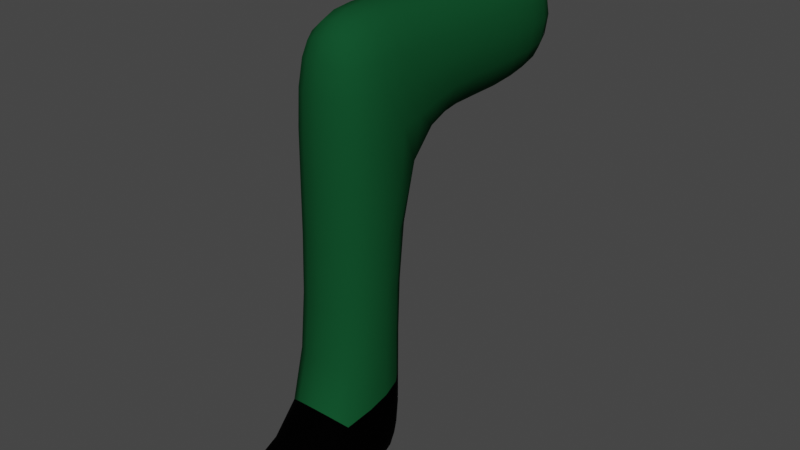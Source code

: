 # Source: Cames4.blend  (saved by Blender 3.6.13; exported with 4.5.12 LTS)
import bpy
from mathutils import Matrix  # noqa: F401  (used for matrix-valued properties, if any)

bpy.ops.wm.read_factory_settings(use_empty=True)
scene = bpy.context.scene
scene.name = 'Scene'

# ---- collections
col_collection = bpy.data.collections.new('Collection'); scene.collection.children.link(col_collection)

# ---- materials (node trees are filled in below, after node groups)
mat_cama = bpy.data.materials.new('Cama')
mat_cama.use_transparent_shadow = False
mat_sabata = bpy.data.materials.new('Sabata')
mat_sabata.use_transparent_shadow = False
mat_cama2 = bpy.data.materials.new('Cama2')
mat_cama2.use_transparent_shadow = False
mat_cama3 = bpy.data.materials.new('Cama3')
mat_cama3.use_transparent_shadow = False
mat_cama4 = bpy.data.materials.new('Cama4')
mat_cama4.use_transparent_shadow = False
mat_sabata2 = bpy.data.materials.new('Sabata2')
mat_sabata2.use_transparent_shadow = False
mat_sabata3 = bpy.data.materials.new('Sabata3')
mat_sabata3.use_transparent_shadow = False
mat_sabata4 = bpy.data.materials.new('Sabata4')
mat_sabata4.use_transparent_shadow = False

# ---- material node trees
mat_cama.use_nodes = True; mat_cama.node_tree.nodes.clear()
_N = mat_cama.node_tree.nodes; _L = mat_cama.node_tree.links
n0 = _N.new('ShaderNodeBsdfPrincipled'); n0.name = 'BSDF Principista'; n0.location = (10, 300)
n0.distribution = 'GGX'
n0.subsurface_method = 'RANDOM_WALK_SKIN'
n0.inputs[0].default_value = (0.0, 0.002621, 0.06998, 1.0)
n0.inputs[2].default_value = 0.9252
n0.inputs[3].default_value = 1.45
n0.inputs[13].default_value = 0.01969
n0.inputs[27].default_value = (0.0, 0.0, 0.0, 1.0)
n0.inputs[28].default_value = 1.0
n1 = _N.new('ShaderNodeOutputMaterial'); n1.name = 'Material'; n1.location = (300, 300)
_L.new(n0.outputs[0], n1.inputs[0])
n1.is_active_output = True
mat_sabata.use_nodes = True; mat_sabata.node_tree.nodes.clear()
_N = mat_sabata.node_tree.nodes; _L = mat_sabata.node_tree.links
n0 = _N.new('ShaderNodeBsdfPrincipled'); n0.name = 'BSDF Principista'; n0.location = (10, 300)
n0.distribution = 'GGX'
n0.subsurface_method = 'RANDOM_WALK_SKIN'
n0.inputs[0].default_value = (0.1376, 0.03157, 0.008426, 1.0)
n0.inputs[2].default_value = 0.9252
n0.inputs[3].default_value = 1.45
n0.inputs[13].default_value = 0.01969
n0.inputs[27].default_value = (0.0, 0.0, 0.0, 1.0)
n0.inputs[28].default_value = 1.0
n1 = _N.new('ShaderNodeOutputMaterial'); n1.name = 'Material'; n1.location = (300, 300)
_L.new(n0.outputs[0], n1.inputs[0])
n1.is_active_output = True
mat_cama2.use_nodes = True; mat_cama2.node_tree.nodes.clear()
_N = mat_cama2.node_tree.nodes; _L = mat_cama2.node_tree.links
n0 = _N.new('ShaderNodeBsdfPrincipled'); n0.name = 'BSDF Principista'; n0.location = (10, 300)
n0.distribution = 'GGX'
n0.subsurface_method = 'RANDOM_WALK_SKIN'
n0.inputs[0].default_value = (0.003483, 0.002997, 0.003492, 1.0)
n0.inputs[2].default_value = 0.9252
n0.inputs[3].default_value = 1.45
n0.inputs[13].default_value = 0.01969
n0.inputs[27].default_value = (0.0, 0.0, 0.0, 1.0)
n0.inputs[28].default_value = 1.0
n1 = _N.new('ShaderNodeOutputMaterial'); n1.name = 'Material'; n1.location = (300, 300)
_L.new(n0.outputs[0], n1.inputs[0])
n1.is_active_output = True
mat_cama3.use_nodes = True; mat_cama3.node_tree.nodes.clear()
_N = mat_cama3.node_tree.nodes; _L = mat_cama3.node_tree.links
n0 = _N.new('ShaderNodeBsdfPrincipled'); n0.name = 'BSDF Principista'; n0.location = (10, 300)
n0.distribution = 'GGX'
n0.subsurface_method = 'RANDOM_WALK_SKIN'
n0.inputs[0].default_value = (0.06998, 0.01668, 0.01591, 1.0)
n0.inputs[2].default_value = 0.9252
n0.inputs[3].default_value = 1.45
n0.inputs[13].default_value = 0.01969
n0.inputs[27].default_value = (0.0, 0.0, 0.0, 1.0)
n0.inputs[28].default_value = 1.0
n1 = _N.new('ShaderNodeOutputMaterial'); n1.name = 'Material'; n1.location = (300, 300)
_L.new(n0.outputs[0], n1.inputs[0])
n1.is_active_output = True
mat_cama4.use_nodes = True; mat_cama4.node_tree.nodes.clear()
_N = mat_cama4.node_tree.nodes; _L = mat_cama4.node_tree.links
n0 = _N.new('ShaderNodeBsdfPrincipled'); n0.name = 'BSDF Principista'; n0.location = (10, 300)
n0.distribution = 'GGX'
n0.subsurface_method = 'RANDOM_WALK_SKIN'
n0.inputs[0].default_value = (0.00609, 0.06998, 0.02358, 1.0)
n0.inputs[2].default_value = 0.9252
n0.inputs[3].default_value = 1.45
n0.inputs[13].default_value = 0.01969
n0.inputs[27].default_value = (0.0, 0.0, 0.0, 1.0)
n0.inputs[28].default_value = 1.0
n1 = _N.new('ShaderNodeOutputMaterial'); n1.name = 'Material'; n1.location = (300, 300)
_L.new(n0.outputs[0], n1.inputs[0])
n1.is_active_output = True
mat_sabata2.use_nodes = True; mat_sabata2.node_tree.nodes.clear()
_N = mat_sabata2.node_tree.nodes; _L = mat_sabata2.node_tree.links
n0 = _N.new('ShaderNodeBsdfPrincipled'); n0.name = 'BSDF Principista'; n0.location = (10, 300)
n0.distribution = 'GGX'
n0.subsurface_method = 'RANDOM_WALK_SKIN'
n0.inputs[2].default_value = 0.9252
n0.inputs[3].default_value = 1.45
n0.inputs[13].default_value = 0.01969
n0.inputs[27].default_value = (0.0, 0.0, 0.0, 1.0)
n0.inputs[28].default_value = 1.0
n1 = _N.new('ShaderNodeOutputMaterial'); n1.name = 'Material'; n1.location = (300, 300)
_L.new(n0.outputs[0], n1.inputs[0])
n1.is_active_output = True
mat_sabata3.use_nodes = True; mat_sabata3.node_tree.nodes.clear()
_N = mat_sabata3.node_tree.nodes; _L = mat_sabata3.node_tree.links
n0 = _N.new('ShaderNodeBsdfPrincipled'); n0.name = 'BSDF Principista'; n0.location = (10, 300)
n0.distribution = 'GGX'
n0.subsurface_method = 'RANDOM_WALK_SKIN'
n0.inputs[0].default_value = (0.4292, 0.2439, 0.04607, 1.0)
n0.inputs[2].default_value = 0.9252
n0.inputs[3].default_value = 1.45
n0.inputs[13].default_value = 0.01969
n0.inputs[27].default_value = (0.0, 0.0, 0.0, 1.0)
n0.inputs[28].default_value = 1.0
n1 = _N.new('ShaderNodeOutputMaterial'); n1.name = 'Material'; n1.location = (300, 300)
_L.new(n0.outputs[0], n1.inputs[0])
n1.is_active_output = True
mat_sabata4.use_nodes = True; mat_sabata4.node_tree.nodes.clear()
_N = mat_sabata4.node_tree.nodes; _L = mat_sabata4.node_tree.links
n0 = _N.new('ShaderNodeBsdfPrincipled'); n0.name = 'BSDF Principista'; n0.location = (10, 300)
n0.distribution = 'GGX'
n0.subsurface_method = 'RANDOM_WALK_SKIN'
n0.inputs[0].default_value = (0.0, 0.0, 0.0, 1.0)
n0.inputs[2].default_value = 0.9252
n0.inputs[3].default_value = 1.45
n0.inputs[13].default_value = 0.01969
n0.inputs[27].default_value = (0.0, 0.0, 0.0, 1.0)
n0.inputs[28].default_value = 1.0
n1 = _N.new('ShaderNodeOutputMaterial'); n1.name = 'Material'; n1.location = (300, 300)
_L.new(n0.outputs[0], n1.inputs[0])
n1.is_active_output = True

# ---- world
world_world = bpy.data.worlds.new('World'); scene.world = world_world
world_world.use_nodes = True; world_world.node_tree.nodes.clear()
_N = world_world.node_tree.nodes; _L = world_world.node_tree.links
n0 = _N.new('ShaderNodeOutputWorld'); n0.name = 'World Output'; n0.location = (300, 300)
n1 = _N.new('ShaderNodeBackground'); n1.name = 'Background'; n1.location = (10, 300)
n1.inputs[0].default_value = (0.05088, 0.05088, 0.05088, 1.0)
_L.new(n1.outputs[0], n0.inputs[0])
n0.is_active_output = True
world_world.color = (0.05088, 0.05088, 0.05088)
world_world.use_sun_shadow = False
world_world.sun_shadow_jitter_overblur = 0.0

# ---- meshes
me_cubo_006 = bpy.data.meshes.new('Cubo.006')
me_cubo_006.from_pydata([(-0.6857, -1.0, -1.0), (-0.6857, -1.0, 1.0), (-0.6857, 1.0, -1.0), (-0.6857, 1.0, 1.0), (0.6857, -1.0, -1.0), (0.6857, -1.0, 1.0), (0.6857, 1.0, -1.0), (0.6857, 1.0, 1.0), (-0.6857, -4.031, -1.0), (-0.6857, -4.031, 1.0), (0.6857, -4.031, 1.0), (0.6857, -4.031, -1.0), (-0.6857, -2.687, 1.0), (0.6857, -2.687, 1.0), (0.6857, -2.687, -1.0), (-0.6857, -2.687, -1.0), (-0.6857, -4.031, -5.986), (0.6857, -4.031, -5.986), (-0.6857, -2.687, -5.986), (0.6857, -2.687, -5.986), (0.6857, -2.687, -4.873), (-0.6857, -2.687, -4.873), (0.6857, -4.031, -5.23), (-0.6857, -4.031, -5.23), (-0.6857, -5.641, -5.986), (0.6857, -5.641, -5.986), (0.6857, -5.641, -5.23), (-0.6857, -5.641, -5.23)], [], [(0, 1, 3, 2), (2, 3, 7, 6), (6, 7, 5, 4), (13, 12, 9, 10), (2, 6, 4, 0), (7, 3, 1, 5), (11, 10, 9, 8), (14, 13, 10, 11), (12, 15, 8, 9), (21, 20, 19, 18), (0, 4, 14, 15), (1, 0, 15, 12), (4, 5, 13, 14), (5, 1, 12, 13), (18, 19, 17, 16), (20, 22, 17, 19), (17, 22, 26, 25), (23, 21, 18, 16), (8, 15, 21, 23), (11, 8, 23, 22), (14, 11, 22, 20), (15, 14, 20, 21), (26, 27, 24, 25), (22, 23, 27, 26), (16, 17, 25, 24), (23, 16, 24, 27)])
me_cubo_006.polygons.foreach_set('use_smooth', [True] * 26)
me_cubo_006.polygons.foreach_set('material_index', [4, 4, 4, 4, 4, 4, 4, 4, 4, 7, 4, 4, 4, 4, 7, 7, 7, 7, 4, 4, 4, 4, 7, 7, 7, 7])
_uv = me_cubo_006.uv_layers.new(name='MapaUV')
_uv.uv.foreach_set('vector', [0.375, 0.0, 0.625, 0.0, 0.625, 0.25, 0.375, 0.25, 0.375, 0.25, 0.625, 0.25, 0.625, 0.5, 0.375, 0.5, 0.375, 0.5, 0.625, 0.5, 0.625, 0.75, 0.375, 0.75, 0.625, 0.75, 0.875, 0.75, 0.875, 0.75, 0.625, 0.75, 0.125, 0.5, 0.375, 0.5, 0.375, 0.75, 0.125, 0.75, 0.625, 0.5, 0.875, 0.5, 0.875, 0.75, 0.625, 0.75, 0.375, 0.75, 0.625, 0.75, 0.625, 1.0, 0.375, 1.0, 0.375, 0.75, 0.625, 0.75, 0.625, 0.75, 0.375, 0.75, 0.625, 0.0, 0.375, 0.0, 0.375, 0.0, 0.625, 0.0, 0.125, 0.75, 0.375, 0.75, 0.375, 0.75, 0.125, 0.75, 0.125, 0.75, 0.375, 0.75, 0.375, 0.75, 0.125, 0.75, 0.625, 0.0, 0.375, 0.0, 0.375, 0.0, 0.625, 0.0, 0.375, 0.75, 0.625, 0.75, 0.625, 0.75, 0.375, 0.75, 0.625, 0.75, 0.875, 0.75, 0.875, 0.75, 0.625, 0.75, 0.125, 0.75, 0.375, 0.75, 0.375, 0.75, 0.125, 0.75, 0.375, 0.75, 0.375, 0.75, 0.375, 0.75, 0.375, 0.75, 0.375, 0.75, 0.375, 0.75, 0.375, 0.75, 0.375, 0.75, 0.375, 0.0, 0.375, 0.0, 0.375, 0.0, 0.375, 0.0, 0.375, 0.0, 0.375, 0.0, 0.375, 0.0, 0.375, 0.0, 0.375, 0.75, 0.375, 1.0, 0.375, 1.0, 0.375, 0.75, 0.375, 0.75, 0.375, 0.75, 0.375, 0.75, 0.375, 0.75, 0.125, 0.75, 0.375, 0.75, 0.375, 0.75, 0.125, 0.75, 0.375, 0.75, 0.375, 1.0, 0.375, 1.0, 0.375, 0.75, 0.375, 0.75, 0.375, 1.0, 0.375, 1.0, 0.375, 0.75, 0.125, 0.75, 0.375, 0.75, 0.375, 0.75, 0.125, 0.75, 0.375, 0.0, 0.375, 0.0, 0.375, 0.0, 0.375, 0.0])
me_cubo_006.materials.append(mat_cama)
me_cubo_006.materials.append(mat_sabata)
me_cubo_006.materials.append(mat_cama2)
me_cubo_006.materials.append(mat_cama3)
me_cubo_006.materials.append(mat_cama4)
me_cubo_006.materials.append(mat_sabata2)
me_cubo_006.materials.append(mat_sabata3)
me_cubo_006.materials.append(mat_sabata4)
me_cubo_006.update()

# ---- objects
ob_cama_003 = bpy.data.objects.new('Cama.003', me_cubo_006)

# ---- transforms, parenting, visibility, modifiers, constraints
ob_cama_003.location = (-7.459, 0.0, 5.92)
_m = ob_cama_003.modifiers.new('Subdivisión', 'SUBSURF')
_m.levels = 2

# ---- collection membership
col_collection.objects.link(ob_cama_003)

# ---- scene / render settings (as saved in the file)
scene.frame_start = 1; scene.frame_end = 250; scene.frame_set(1)
scene.render.engine = 'BLENDER_EEVEE_NEXT'
scene.cycles.sampling_pattern = 'TABULATED_SOBOL'
scene.view_settings.view_transform = 'Filmic'
bpy.context.view_layer.update()

# ---- added for rendering (the .blend has no active camera and no usable light): camera, sun
cam_auto = bpy.data.cameras.new('AutoCamera')
cam_auto.lens = 50.0
cam_auto.sensor_width = 36.0
cam_auto.clip_end = 1000.0
ob_auto_camera = bpy.data.objects.new('AutoCamera', cam_auto)
scene.collection.objects.link(ob_auto_camera)
ob_auto_camera.location = (1.54897, -13.1297, 10.6328)
ob_auto_camera.rotation_euler = (1.09748, -7.21219e-08, 0.694738)
scene.camera = ob_auto_camera
light_auto_sun = bpy.data.lights.new('AutoSun', 'SUN')
light_auto_sun.energy = 3.0
light_auto_sun.angle = 0.0523599
ob_auto_sun = bpy.data.objects.new('AutoSun', light_auto_sun)
scene.collection.objects.link(ob_auto_sun)
ob_auto_sun.rotation_euler = (0.872665, 0.174533, 0.523599)
bpy.context.view_layer.update()
